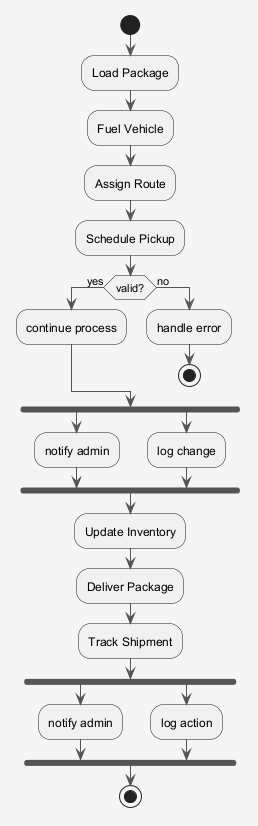

The diagram above was rendered by PlantUML. Its source (embedded in the PNG):
@startuml
skinparam shadowing false
skinparam backgroundColor #F5F5F5
skinparam ArrowColor #555555
start
:Load Package;
:Fuel Vehicle;
:Assign Route;
:Schedule Pickup;
if (valid?) then (yes)
:continue process;
else (no)
:handle error;
stop
endif
fork
:notify admin;
fork again
:log change;
end fork
:Update Inventory;
:Deliver Package;
:Track Shipment;
fork
:notify admin;
fork again
:log action;
end fork
stop
@enduml